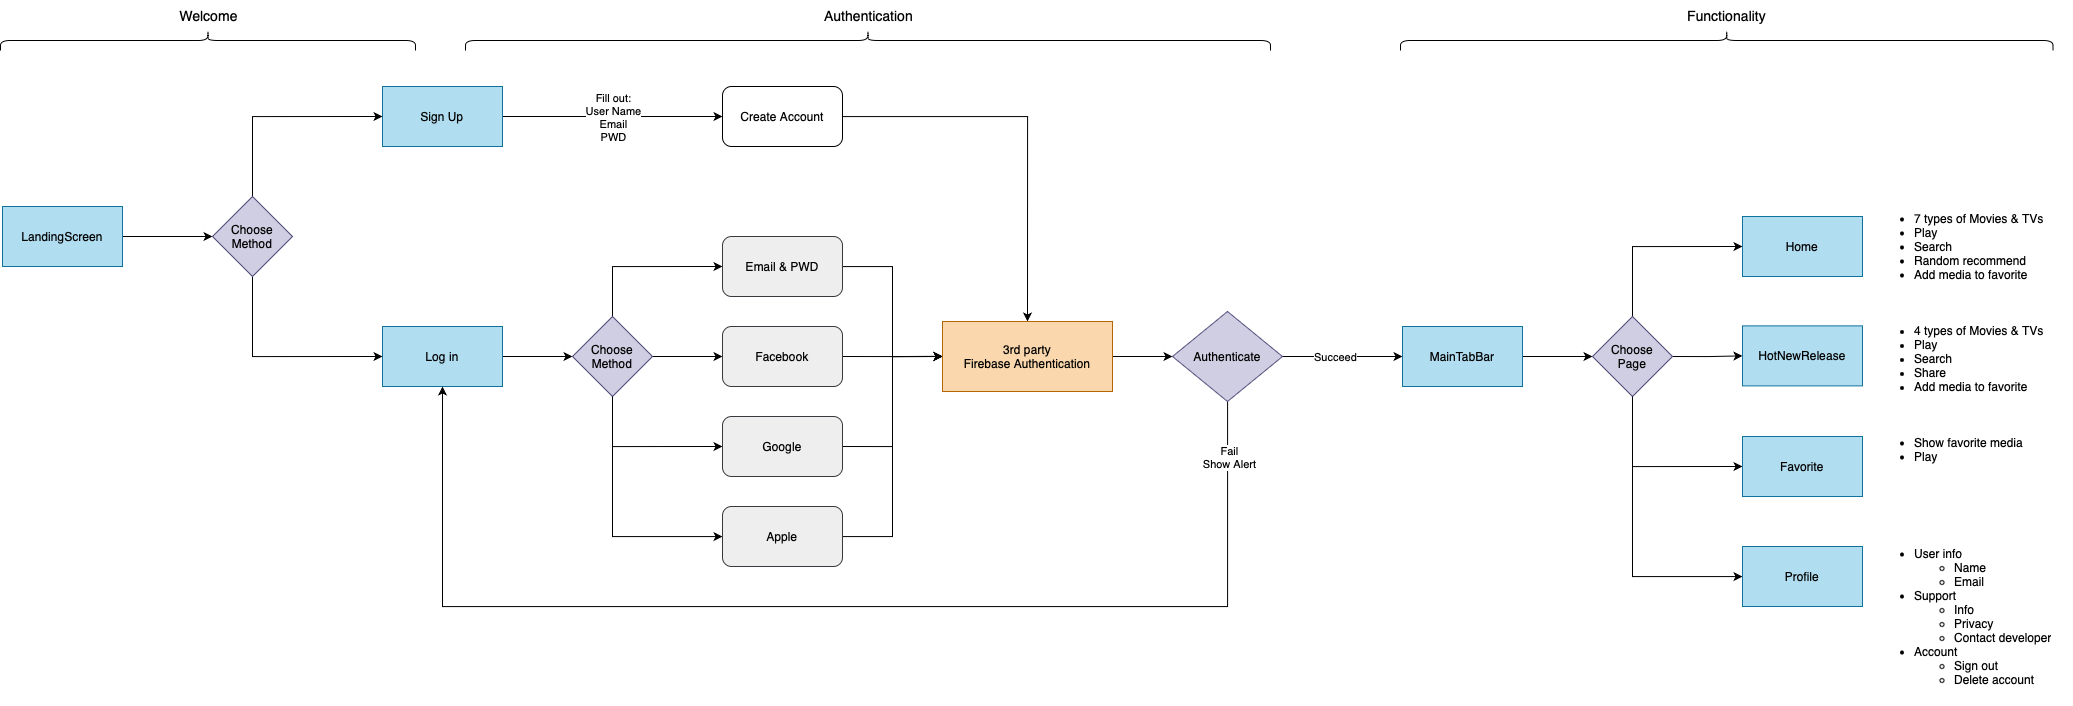

The diagram above was exported from draw.io. Its source (the exported page's mxGraphModel, read from the mxfile embedded in the PNG):
<mxGraphModel dx="1820" dy="1075" grid="1" gridSize="10" guides="1" tooltips="1" connect="1" arrows="1" fold="1" page="1" pageScale="1" pageWidth="1920" pageHeight="1200" math="0" shadow="0">
  <root>
    <mxCell id="0" />
    <mxCell id="1" parent="0" />
    <mxCell id="ZkykQK91IRe12RxF7KSW-8" style="edgeStyle=orthogonalEdgeStyle;rounded=0;orthogonalLoop=1;jettySize=auto;html=1;entryX=0;entryY=0.5;entryDx=0;entryDy=0;" edge="1" parent="1" source="ZkykQK91IRe12RxF7KSW-2" target="ZkykQK91IRe12RxF7KSW-3">
      <mxGeometry relative="1" as="geometry" />
    </mxCell>
    <mxCell id="ZkykQK91IRe12RxF7KSW-2" value="Log in" style="rounded=0;whiteSpace=wrap;html=1;glass=0;fillColor=#b1ddf0;strokeColor=#10739e;" vertex="1" parent="1">
      <mxGeometry x="450" y="530" width="120" height="60" as="geometry" />
    </mxCell>
    <mxCell id="ZkykQK91IRe12RxF7KSW-9" style="edgeStyle=orthogonalEdgeStyle;rounded=0;orthogonalLoop=1;jettySize=auto;html=1;exitX=1;exitY=0.5;exitDx=0;exitDy=0;entryX=0;entryY=0.5;entryDx=0;entryDy=0;" edge="1" parent="1" source="ZkykQK91IRe12RxF7KSW-3" target="ZkykQK91IRe12RxF7KSW-5">
      <mxGeometry relative="1" as="geometry" />
    </mxCell>
    <mxCell id="ZkykQK91IRe12RxF7KSW-10" style="edgeStyle=orthogonalEdgeStyle;rounded=0;orthogonalLoop=1;jettySize=auto;html=1;exitX=0.5;exitY=0;exitDx=0;exitDy=0;entryX=0;entryY=0.5;entryDx=0;entryDy=0;" edge="1" parent="1" source="ZkykQK91IRe12RxF7KSW-3" target="ZkykQK91IRe12RxF7KSW-4">
      <mxGeometry relative="1" as="geometry" />
    </mxCell>
    <mxCell id="ZkykQK91IRe12RxF7KSW-11" style="edgeStyle=orthogonalEdgeStyle;rounded=0;orthogonalLoop=1;jettySize=auto;html=1;exitX=0.5;exitY=1;exitDx=0;exitDy=0;entryX=0;entryY=0.5;entryDx=0;entryDy=0;" edge="1" parent="1" source="ZkykQK91IRe12RxF7KSW-3" target="ZkykQK91IRe12RxF7KSW-6">
      <mxGeometry relative="1" as="geometry" />
    </mxCell>
    <mxCell id="ZkykQK91IRe12RxF7KSW-3" value="Choose&lt;div&gt;Method&lt;/div&gt;" style="rhombus;whiteSpace=wrap;html=1;fillColor=#d0cee2;strokeColor=#56517e;" vertex="1" parent="1">
      <mxGeometry x="640" y="520" width="80" height="80" as="geometry" />
    </mxCell>
    <mxCell id="ZkykQK91IRe12RxF7KSW-20" style="edgeStyle=orthogonalEdgeStyle;rounded=0;orthogonalLoop=1;jettySize=auto;html=1;entryX=0;entryY=0.5;entryDx=0;entryDy=0;" edge="1" parent="1" source="ZkykQK91IRe12RxF7KSW-4" target="ZkykQK91IRe12RxF7KSW-18">
      <mxGeometry relative="1" as="geometry" />
    </mxCell>
    <mxCell id="ZkykQK91IRe12RxF7KSW-4" value="Email &amp;amp; PWD" style="rounded=1;whiteSpace=wrap;html=1;fillColor=#eeeeee;strokeColor=#36393d;" vertex="1" parent="1">
      <mxGeometry x="790" y="440" width="120" height="60" as="geometry" />
    </mxCell>
    <mxCell id="ZkykQK91IRe12RxF7KSW-21" style="edgeStyle=orthogonalEdgeStyle;rounded=0;orthogonalLoop=1;jettySize=auto;html=1;exitX=1;exitY=0.5;exitDx=0;exitDy=0;" edge="1" parent="1" source="ZkykQK91IRe12RxF7KSW-5">
      <mxGeometry relative="1" as="geometry">
        <mxPoint x="1010" y="559.7894736842106" as="targetPoint" />
      </mxGeometry>
    </mxCell>
    <mxCell id="ZkykQK91IRe12RxF7KSW-5" value="Facebook" style="rounded=1;whiteSpace=wrap;html=1;fillColor=#eeeeee;strokeColor=#36393d;" vertex="1" parent="1">
      <mxGeometry x="790" y="530" width="120" height="60" as="geometry" />
    </mxCell>
    <mxCell id="ZkykQK91IRe12RxF7KSW-22" style="edgeStyle=orthogonalEdgeStyle;rounded=0;orthogonalLoop=1;jettySize=auto;html=1;exitX=1;exitY=0.5;exitDx=0;exitDy=0;entryX=0;entryY=0.5;entryDx=0;entryDy=0;" edge="1" parent="1" source="ZkykQK91IRe12RxF7KSW-6" target="ZkykQK91IRe12RxF7KSW-18">
      <mxGeometry relative="1" as="geometry" />
    </mxCell>
    <mxCell id="ZkykQK91IRe12RxF7KSW-6" value="Google" style="rounded=1;whiteSpace=wrap;html=1;fillColor=#eeeeee;strokeColor=#36393d;" vertex="1" parent="1">
      <mxGeometry x="790" y="620" width="120" height="60" as="geometry" />
    </mxCell>
    <mxCell id="ZkykQK91IRe12RxF7KSW-12" style="edgeStyle=orthogonalEdgeStyle;rounded=0;orthogonalLoop=1;jettySize=auto;html=1;entryX=0.5;entryY=1;entryDx=0;entryDy=0;endArrow=none;endFill=0;startArrow=classic;startFill=1;" edge="1" parent="1" source="ZkykQK91IRe12RxF7KSW-7" target="ZkykQK91IRe12RxF7KSW-3">
      <mxGeometry relative="1" as="geometry" />
    </mxCell>
    <mxCell id="ZkykQK91IRe12RxF7KSW-23" style="edgeStyle=orthogonalEdgeStyle;rounded=0;orthogonalLoop=1;jettySize=auto;html=1;entryX=0;entryY=0.5;entryDx=0;entryDy=0;" edge="1" parent="1" source="ZkykQK91IRe12RxF7KSW-7" target="ZkykQK91IRe12RxF7KSW-18">
      <mxGeometry relative="1" as="geometry" />
    </mxCell>
    <mxCell id="ZkykQK91IRe12RxF7KSW-7" value="Apple" style="rounded=1;whiteSpace=wrap;html=1;fillColor=#eeeeee;strokeColor=#36393d;" vertex="1" parent="1">
      <mxGeometry x="790" y="710" width="120" height="60" as="geometry" />
    </mxCell>
    <mxCell id="ZkykQK91IRe12RxF7KSW-15" style="edgeStyle=orthogonalEdgeStyle;rounded=0;orthogonalLoop=1;jettySize=auto;html=1;entryX=0;entryY=0.5;entryDx=0;entryDy=0;" edge="1" parent="1" source="ZkykQK91IRe12RxF7KSW-13" target="ZkykQK91IRe12RxF7KSW-14">
      <mxGeometry relative="1" as="geometry" />
    </mxCell>
    <mxCell id="ZkykQK91IRe12RxF7KSW-16" value="&lt;div&gt;Fill out:&lt;/div&gt;&lt;div&gt;User Name&lt;br&gt;&lt;/div&gt;&lt;div&gt;Email&lt;/div&gt;&lt;div&gt;PWD&lt;/div&gt;" style="edgeLabel;html=1;align=center;verticalAlign=middle;resizable=0;points=[];" vertex="1" connectable="0" parent="ZkykQK91IRe12RxF7KSW-15">
      <mxGeometry x="-0.2416" y="-1" relative="1" as="geometry">
        <mxPoint x="27" y="-1" as="offset" />
      </mxGeometry>
    </mxCell>
    <mxCell id="ZkykQK91IRe12RxF7KSW-13" value="Sign Up" style="rounded=0;whiteSpace=wrap;html=1;fillColor=#b1ddf0;strokeColor=#10739e;" vertex="1" parent="1">
      <mxGeometry x="450" y="290" width="120" height="60" as="geometry" />
    </mxCell>
    <mxCell id="ZkykQK91IRe12RxF7KSW-34" style="edgeStyle=orthogonalEdgeStyle;rounded=0;orthogonalLoop=1;jettySize=auto;html=1;entryX=0.5;entryY=0;entryDx=0;entryDy=0;" edge="1" parent="1" source="ZkykQK91IRe12RxF7KSW-14" target="ZkykQK91IRe12RxF7KSW-18">
      <mxGeometry relative="1" as="geometry" />
    </mxCell>
    <mxCell id="ZkykQK91IRe12RxF7KSW-14" value="Create Account" style="rounded=1;whiteSpace=wrap;html=1;" vertex="1" parent="1">
      <mxGeometry x="790" y="290" width="120" height="60" as="geometry" />
    </mxCell>
    <mxCell id="ZkykQK91IRe12RxF7KSW-25" style="edgeStyle=orthogonalEdgeStyle;rounded=0;orthogonalLoop=1;jettySize=auto;html=1;entryX=0;entryY=0.5;entryDx=0;entryDy=0;" edge="1" parent="1" source="ZkykQK91IRe12RxF7KSW-18" target="ZkykQK91IRe12RxF7KSW-24">
      <mxGeometry relative="1" as="geometry" />
    </mxCell>
    <mxCell id="ZkykQK91IRe12RxF7KSW-18" value="3rd party&lt;div&gt;Firebase Authentication&lt;/div&gt;" style="rounded=0;whiteSpace=wrap;html=1;fillColor=#fad7ac;strokeColor=#b46504;" vertex="1" parent="1">
      <mxGeometry x="1010" y="525" width="170" height="70" as="geometry" />
    </mxCell>
    <mxCell id="ZkykQK91IRe12RxF7KSW-29" style="edgeStyle=orthogonalEdgeStyle;rounded=0;orthogonalLoop=1;jettySize=auto;html=1;entryX=0.5;entryY=1;entryDx=0;entryDy=0;" edge="1" parent="1" source="ZkykQK91IRe12RxF7KSW-24" target="ZkykQK91IRe12RxF7KSW-2">
      <mxGeometry relative="1" as="geometry">
        <Array as="points">
          <mxPoint x="1295" y="810" />
          <mxPoint x="510" y="810" />
        </Array>
      </mxGeometry>
    </mxCell>
    <mxCell id="ZkykQK91IRe12RxF7KSW-30" value="Fail&lt;div&gt;Show Alert&lt;/div&gt;" style="edgeLabel;html=1;align=center;verticalAlign=middle;resizable=0;points=[];" vertex="1" connectable="0" parent="ZkykQK91IRe12RxF7KSW-29">
      <mxGeometry x="-0.9077" y="1" relative="1" as="geometry">
        <mxPoint as="offset" />
      </mxGeometry>
    </mxCell>
    <mxCell id="ZkykQK91IRe12RxF7KSW-32" style="edgeStyle=orthogonalEdgeStyle;rounded=0;orthogonalLoop=1;jettySize=auto;html=1;entryX=0;entryY=0.5;entryDx=0;entryDy=0;" edge="1" parent="1" source="ZkykQK91IRe12RxF7KSW-24" target="ZkykQK91IRe12RxF7KSW-26">
      <mxGeometry relative="1" as="geometry" />
    </mxCell>
    <mxCell id="ZkykQK91IRe12RxF7KSW-33" value="Succeed" style="edgeLabel;html=1;align=center;verticalAlign=middle;resizable=0;points=[];" vertex="1" connectable="0" parent="ZkykQK91IRe12RxF7KSW-32">
      <mxGeometry x="-0.3749" y="1" relative="1" as="geometry">
        <mxPoint x="15" y="1" as="offset" />
      </mxGeometry>
    </mxCell>
    <mxCell id="ZkykQK91IRe12RxF7KSW-24" value="Authenticate" style="rhombus;whiteSpace=wrap;html=1;fillColor=#d0cee2;strokeColor=#56517e;" vertex="1" parent="1">
      <mxGeometry x="1240" y="515" width="110" height="90" as="geometry" />
    </mxCell>
    <mxCell id="ZkykQK91IRe12RxF7KSW-47" style="edgeStyle=orthogonalEdgeStyle;rounded=0;orthogonalLoop=1;jettySize=auto;html=1;entryX=0;entryY=0.5;entryDx=0;entryDy=0;" edge="1" parent="1" source="ZkykQK91IRe12RxF7KSW-26" target="ZkykQK91IRe12RxF7KSW-45">
      <mxGeometry relative="1" as="geometry" />
    </mxCell>
    <mxCell id="ZkykQK91IRe12RxF7KSW-26" value="MainTabBar" style="rounded=0;whiteSpace=wrap;html=1;fillColor=#b1ddf0;strokeColor=#10739e;" vertex="1" parent="1">
      <mxGeometry x="1470" y="530" width="120" height="60" as="geometry" />
    </mxCell>
    <mxCell id="ZkykQK91IRe12RxF7KSW-37" style="edgeStyle=orthogonalEdgeStyle;rounded=0;orthogonalLoop=1;jettySize=auto;html=1;entryX=0;entryY=0.5;entryDx=0;entryDy=0;" edge="1" parent="1" source="ZkykQK91IRe12RxF7KSW-35" target="ZkykQK91IRe12RxF7KSW-36">
      <mxGeometry relative="1" as="geometry" />
    </mxCell>
    <mxCell id="ZkykQK91IRe12RxF7KSW-35" value="LandingScreen" style="rounded=0;whiteSpace=wrap;html=1;fillColor=#b1ddf0;strokeColor=#10739e;" vertex="1" parent="1">
      <mxGeometry x="70" y="410" width="120" height="60" as="geometry" />
    </mxCell>
    <mxCell id="ZkykQK91IRe12RxF7KSW-38" style="edgeStyle=orthogonalEdgeStyle;rounded=0;orthogonalLoop=1;jettySize=auto;html=1;entryX=0;entryY=0.5;entryDx=0;entryDy=0;" edge="1" parent="1" source="ZkykQK91IRe12RxF7KSW-36" target="ZkykQK91IRe12RxF7KSW-13">
      <mxGeometry relative="1" as="geometry">
        <Array as="points">
          <mxPoint x="320" y="320" />
        </Array>
      </mxGeometry>
    </mxCell>
    <mxCell id="ZkykQK91IRe12RxF7KSW-39" style="edgeStyle=orthogonalEdgeStyle;rounded=0;orthogonalLoop=1;jettySize=auto;html=1;entryX=0;entryY=0.5;entryDx=0;entryDy=0;" edge="1" parent="1" source="ZkykQK91IRe12RxF7KSW-36" target="ZkykQK91IRe12RxF7KSW-2">
      <mxGeometry relative="1" as="geometry">
        <Array as="points">
          <mxPoint x="320" y="560" />
        </Array>
      </mxGeometry>
    </mxCell>
    <mxCell id="ZkykQK91IRe12RxF7KSW-36" value="Choose&lt;div&gt;Method&lt;/div&gt;" style="rhombus;whiteSpace=wrap;html=1;fillColor=#d0cee2;strokeColor=#56517e;" vertex="1" parent="1">
      <mxGeometry x="280" y="400" width="80" height="80" as="geometry" />
    </mxCell>
    <mxCell id="ZkykQK91IRe12RxF7KSW-40" value="" style="shape=curlyBracket;whiteSpace=wrap;html=1;rounded=1;flipH=1;labelPosition=right;verticalLabelPosition=middle;align=left;verticalAlign=middle;rotation=-90;" vertex="1" parent="1">
      <mxGeometry x="925.5" y="-158.5" width="20" height="805" as="geometry" />
    </mxCell>
    <mxCell id="ZkykQK91IRe12RxF7KSW-41" value="Authentication" style="text;html=1;align=center;verticalAlign=middle;resizable=0;points=[];autosize=1;strokeColor=none;fillColor=none;fontSize=14;" vertex="1" parent="1">
      <mxGeometry x="880.5" y="204" width="110" height="30" as="geometry" />
    </mxCell>
    <mxCell id="ZkykQK91IRe12RxF7KSW-43" value="" style="shape=curlyBracket;whiteSpace=wrap;html=1;rounded=1;flipH=1;labelPosition=right;verticalLabelPosition=middle;align=left;verticalAlign=middle;rotation=-90;" vertex="1" parent="1">
      <mxGeometry x="265.5" y="36.5" width="20" height="415" as="geometry" />
    </mxCell>
    <mxCell id="ZkykQK91IRe12RxF7KSW-44" value="Welcome" style="text;html=1;align=center;verticalAlign=middle;resizable=0;points=[];autosize=1;strokeColor=none;fillColor=none;fontSize=14;" vertex="1" parent="1">
      <mxGeometry x="235.5" y="204" width="80" height="30" as="geometry" />
    </mxCell>
    <mxCell id="ZkykQK91IRe12RxF7KSW-51" style="edgeStyle=orthogonalEdgeStyle;rounded=0;orthogonalLoop=1;jettySize=auto;html=1;entryX=0;entryY=0.5;entryDx=0;entryDy=0;" edge="1" parent="1" source="ZkykQK91IRe12RxF7KSW-45" target="ZkykQK91IRe12RxF7KSW-46">
      <mxGeometry relative="1" as="geometry">
        <Array as="points">
          <mxPoint x="1700" y="450" />
        </Array>
      </mxGeometry>
    </mxCell>
    <mxCell id="ZkykQK91IRe12RxF7KSW-52" style="edgeStyle=orthogonalEdgeStyle;rounded=0;orthogonalLoop=1;jettySize=auto;html=1;exitX=1;exitY=0.5;exitDx=0;exitDy=0;entryX=0;entryY=0.5;entryDx=0;entryDy=0;" edge="1" parent="1" source="ZkykQK91IRe12RxF7KSW-45" target="ZkykQK91IRe12RxF7KSW-48">
      <mxGeometry relative="1" as="geometry" />
    </mxCell>
    <mxCell id="ZkykQK91IRe12RxF7KSW-53" style="edgeStyle=orthogonalEdgeStyle;rounded=0;orthogonalLoop=1;jettySize=auto;html=1;exitX=0.5;exitY=1;exitDx=0;exitDy=0;entryX=0;entryY=0.5;entryDx=0;entryDy=0;" edge="1" parent="1" source="ZkykQK91IRe12RxF7KSW-45" target="ZkykQK91IRe12RxF7KSW-49">
      <mxGeometry relative="1" as="geometry" />
    </mxCell>
    <mxCell id="ZkykQK91IRe12RxF7KSW-45" value="Choose&lt;div&gt;Page&lt;/div&gt;" style="rhombus;whiteSpace=wrap;html=1;fillColor=#d0cee2;strokeColor=#56517e;" vertex="1" parent="1">
      <mxGeometry x="1660" y="520" width="80" height="80" as="geometry" />
    </mxCell>
    <mxCell id="ZkykQK91IRe12RxF7KSW-46" value="Home" style="rounded=0;whiteSpace=wrap;html=1;fillColor=#b1ddf0;strokeColor=#10739e;" vertex="1" parent="1">
      <mxGeometry x="1810" y="420" width="120" height="60" as="geometry" />
    </mxCell>
    <mxCell id="ZkykQK91IRe12RxF7KSW-48" value="HotNewRelease" style="rounded=0;whiteSpace=wrap;html=1;fillColor=#b1ddf0;strokeColor=#10739e;" vertex="1" parent="1">
      <mxGeometry x="1810" y="529.38" width="120" height="60" as="geometry" />
    </mxCell>
    <mxCell id="ZkykQK91IRe12RxF7KSW-49" value="Favorite" style="rounded=0;whiteSpace=wrap;html=1;fillColor=#b1ddf0;strokeColor=#10739e;" vertex="1" parent="1">
      <mxGeometry x="1810" y="640" width="120" height="60" as="geometry" />
    </mxCell>
    <mxCell id="ZkykQK91IRe12RxF7KSW-54" style="edgeStyle=orthogonalEdgeStyle;rounded=0;orthogonalLoop=1;jettySize=auto;html=1;entryX=0.5;entryY=1;entryDx=0;entryDy=0;endArrow=none;endFill=0;startArrow=classic;startFill=1;" edge="1" parent="1" source="ZkykQK91IRe12RxF7KSW-50" target="ZkykQK91IRe12RxF7KSW-45">
      <mxGeometry relative="1" as="geometry" />
    </mxCell>
    <mxCell id="ZkykQK91IRe12RxF7KSW-50" value="Profile" style="rounded=0;whiteSpace=wrap;html=1;fillColor=#b1ddf0;strokeColor=#10739e;" vertex="1" parent="1">
      <mxGeometry x="1810" y="750" width="120" height="60" as="geometry" />
    </mxCell>
    <mxCell id="ZkykQK91IRe12RxF7KSW-69" value="&lt;ul&gt;&lt;li style=&quot;text-align: center;&quot;&gt;&lt;span style=&quot;text-wrap: nowrap;&quot;&gt;7 types of Movies &amp;amp; TVs&lt;/span&gt;&lt;/li&gt;&lt;li&gt;Play&lt;/li&gt;&lt;li&gt;Search&lt;/li&gt;&lt;li&gt;Random recommend&lt;/li&gt;&lt;li&gt;Add media to favorite&lt;/li&gt;&lt;/ul&gt;" style="text;strokeColor=none;fillColor=none;html=1;whiteSpace=wrap;verticalAlign=middle;overflow=hidden;" vertex="1" parent="1">
      <mxGeometry x="1940" y="395" width="200" height="110" as="geometry" />
    </mxCell>
    <mxCell id="ZkykQK91IRe12RxF7KSW-70" value="&lt;ul&gt;&lt;li style=&quot;text-align: center;&quot;&gt;&lt;span style=&quot;text-wrap: nowrap;&quot;&gt;4 types of Movies &amp;amp; TVs&lt;/span&gt;&lt;/li&gt;&lt;li&gt;Play&lt;/li&gt;&lt;li&gt;Search&lt;/li&gt;&lt;li&gt;Share&lt;/li&gt;&lt;li&gt;Add media to favorite&lt;/li&gt;&lt;/ul&gt;" style="text;strokeColor=none;fillColor=none;html=1;whiteSpace=wrap;verticalAlign=middle;overflow=hidden;" vertex="1" parent="1">
      <mxGeometry x="1940" y="513.75" width="200" height="91.25" as="geometry" />
    </mxCell>
    <mxCell id="ZkykQK91IRe12RxF7KSW-71" value="&lt;ul&gt;&lt;li&gt;Show favorite media&lt;/li&gt;&lt;li&gt;Play&lt;/li&gt;&lt;/ul&gt;" style="text;strokeColor=none;fillColor=none;html=1;whiteSpace=wrap;verticalAlign=middle;overflow=hidden;" vertex="1" parent="1">
      <mxGeometry x="1940" y="625" width="200" height="50" as="geometry" />
    </mxCell>
    <mxCell id="ZkykQK91IRe12RxF7KSW-72" value="&lt;ul&gt;&lt;li&gt;User info&lt;/li&gt;&lt;ul&gt;&lt;li&gt;Name&lt;/li&gt;&lt;li&gt;Email&lt;/li&gt;&lt;/ul&gt;&lt;li&gt;Support&lt;/li&gt;&lt;ul&gt;&lt;li&gt;Info&lt;/li&gt;&lt;li&gt;Privacy&lt;br&gt;&lt;/li&gt;&lt;li&gt;Contact developer&lt;br&gt;&lt;/li&gt;&lt;/ul&gt;&lt;li&gt;Account&lt;/li&gt;&lt;ul&gt;&lt;li&gt;Sign out&lt;/li&gt;&lt;li&gt;Delete account&lt;/li&gt;&lt;/ul&gt;&lt;/ul&gt;" style="text;strokeColor=none;fillColor=none;html=1;whiteSpace=wrap;verticalAlign=middle;overflow=hidden;" vertex="1" parent="1">
      <mxGeometry x="1940" y="730" width="200" height="180" as="geometry" />
    </mxCell>
    <mxCell id="ZkykQK91IRe12RxF7KSW-73" value="" style="shape=curlyBracket;whiteSpace=wrap;html=1;rounded=1;flipH=1;labelPosition=right;verticalLabelPosition=middle;align=left;verticalAlign=middle;rotation=-90;" vertex="1" parent="1">
      <mxGeometry x="1784.25" y="-82.25" width="20" height="652.5" as="geometry" />
    </mxCell>
    <mxCell id="ZkykQK91IRe12RxF7KSW-74" value="Functionality" style="text;html=1;align=center;verticalAlign=middle;resizable=0;points=[];autosize=1;strokeColor=none;fillColor=none;fontSize=14;" vertex="1" parent="1">
      <mxGeometry x="1744.25" y="204" width="100" height="30" as="geometry" />
    </mxCell>
  </root>
</mxGraphModel>